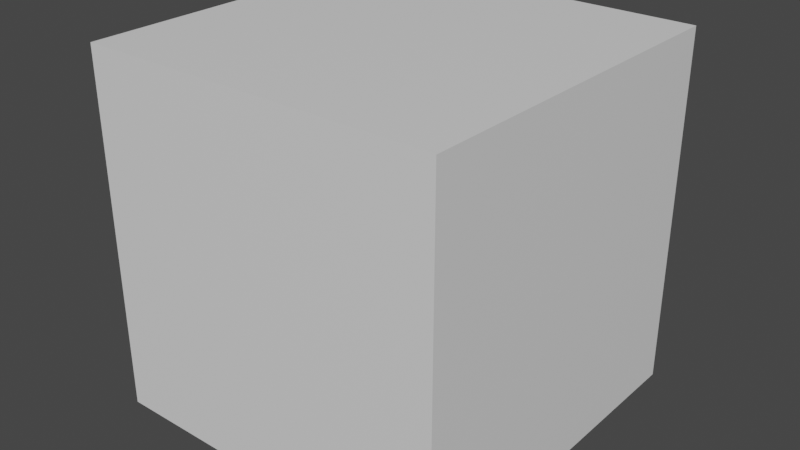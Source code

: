 # Source: Seperator.blend  (saved by Blender 3.6.13; exported with 4.5.12 LTS)
import bpy
from mathutils import Matrix  # noqa: F401  (used for matrix-valued properties, if any)

bpy.ops.wm.read_factory_settings(use_empty=True)
scene = bpy.context.scene
scene.name = 'Scene'

# ---- collections
col_idv_lvoxx_ls_cherry_utils_seperator = bpy.data.collections.new('idv.lvoxx.ls.cherry.utils.seperator'); scene.collection.children.link(col_idv_lvoxx_ls_cherry_utils_seperator)

# ---- materials (node trees are filled in below, after node groups)
mat_material = bpy.data.materials.new('Material')
mat_material.alpha_threshold = 0.0
mat_material.use_transparent_shadow = False
mat_material.roughness = 0.5
mat_material.line_color = (0.0, 0.0, 0.0, 1.0)

# ---- material node trees
mat_material.use_nodes = True; mat_material.node_tree.nodes.clear()
_N = mat_material.node_tree.nodes; _L = mat_material.node_tree.links
n0 = _N.new('ShaderNodeOutputMaterial'); n0.name = 'Material Output'; n0.location = (300, 300)
n1 = _N.new('ShaderNodeBsdfPrincipled'); n1.name = 'Principled BSDF'; n1.location = (10, 300)
n1.distribution = 'GGX'
n1.subsurface_method = 'RANDOM_WALK_SKIN'
n1.inputs[3].default_value = 1.45
n1.inputs[27].default_value = (0.0, 0.0, 0.0, 1.0)
n1.inputs[28].default_value = 1.0
_L.new(n1.outputs[0], n0.inputs[0])
n0.is_active_output = True

# ---- world
world_world = bpy.data.worlds.new('World'); scene.world = world_world
world_world.use_nodes = True; world_world.node_tree.nodes.clear()
_N = world_world.node_tree.nodes; _L = world_world.node_tree.links
n0 = _N.new('ShaderNodeOutputWorld'); n0.name = 'World Output'; n0.location = (300, 300)
n1 = _N.new('ShaderNodeBackground'); n1.name = 'Background'; n1.location = (10, 300)
n1.inputs[0].default_value = (0.05088, 0.05088, 0.05088, 1.0)
_L.new(n1.outputs[0], n0.inputs[0])
n0.is_active_output = True
world_world.color = (0.05088, 0.05088, 0.05088)
world_world.use_sun_shadow = False
world_world.sun_shadow_jitter_overblur = 0.0

# ---- meshes
me_cube = bpy.data.meshes.new('Cube')
me_cube.from_pydata([(1.0, 1.0, 1.0), (1.0, 1.0, -1.0), (1.0, -1.0, 1.0), (1.0, -1.0, -1.0), (-1.0, 1.0, 1.0), (-1.0, 1.0, -1.0), (-1.0, -1.0, 1.0), (-1.0, -1.0, -1.0)], [], [(0, 4, 6, 2), (3, 2, 6, 7), (7, 6, 4, 5), (5, 1, 3, 7), (1, 0, 2, 3), (5, 4, 0, 1)])
_uv = me_cube.uv_layers.new(name='UVMap')
_uv.uv.foreach_set('vector', [0.625, 0.5, 0.875, 0.5, 0.875, 0.75, 0.625, 0.75, 0.375, 0.75, 0.625, 0.75, 0.625, 1.0, 0.375, 1.0, 0.375, 0.0, 0.625, 0.0, 0.625, 0.25, 0.375, 0.25, 0.125, 0.5, 0.375, 0.5, 0.375, 0.75, 0.125, 0.75, 0.375, 0.5, 0.625, 0.5, 0.625, 0.75, 0.375, 0.75, 0.375, 0.25, 0.625, 0.25, 0.625, 0.5, 0.375, 0.5])
me_cube.materials.append(mat_material)
me_cube.use_mirror_vertex_groups = False
me_cube.update()

# ---- objects
ob_seperator = bpy.data.objects.new('Seperator', me_cube)

# ---- transforms, parenting, visibility, modifiers, constraints
ob_seperator.location = (0.0, 0.0, 0.0)
ob_seperator.lock_rotations_4d = False
ob_seperator.empty_display_type = 'ARROWS'
ob_seperator.lineart.crease_threshold = 0.0

# ---- collection membership
col_idv_lvoxx_ls_cherry_utils_seperator.objects.link(ob_seperator)

# ---- scene / render settings (as saved in the file)
scene.frame_start = 1; scene.frame_end = 250; scene.frame_set(1)
scene.render.engine = 'BLENDER_EEVEE_NEXT'
scene.cycles.sampling_pattern = 'TABULATED_SOBOL'
scene.view_settings.view_transform = 'Filmic'
bpy.context.view_layer.update()

# ---- added for rendering (the .blend has no active camera and no usable light): camera, sun
cam_auto = bpy.data.cameras.new('AutoCamera')
cam_auto.lens = 50.0
cam_auto.sensor_width = 36.0
cam_auto.clip_end = 1000.0
ob_auto_camera = bpy.data.objects.new('AutoCamera', cam_auto)
scene.collection.objects.link(ob_auto_camera)
ob_auto_camera.location = (3.20507, -3.84609, 2.56406)
ob_auto_camera.rotation_euler = (1.09748, -7.21219e-08, 0.694738)
scene.camera = ob_auto_camera
light_auto_sun = bpy.data.lights.new('AutoSun', 'SUN')
light_auto_sun.energy = 3.0
light_auto_sun.angle = 0.0523599
ob_auto_sun = bpy.data.objects.new('AutoSun', light_auto_sun)
scene.collection.objects.link(ob_auto_sun)
ob_auto_sun.rotation_euler = (0.872665, 0.174533, 0.523599)
bpy.context.view_layer.update()

